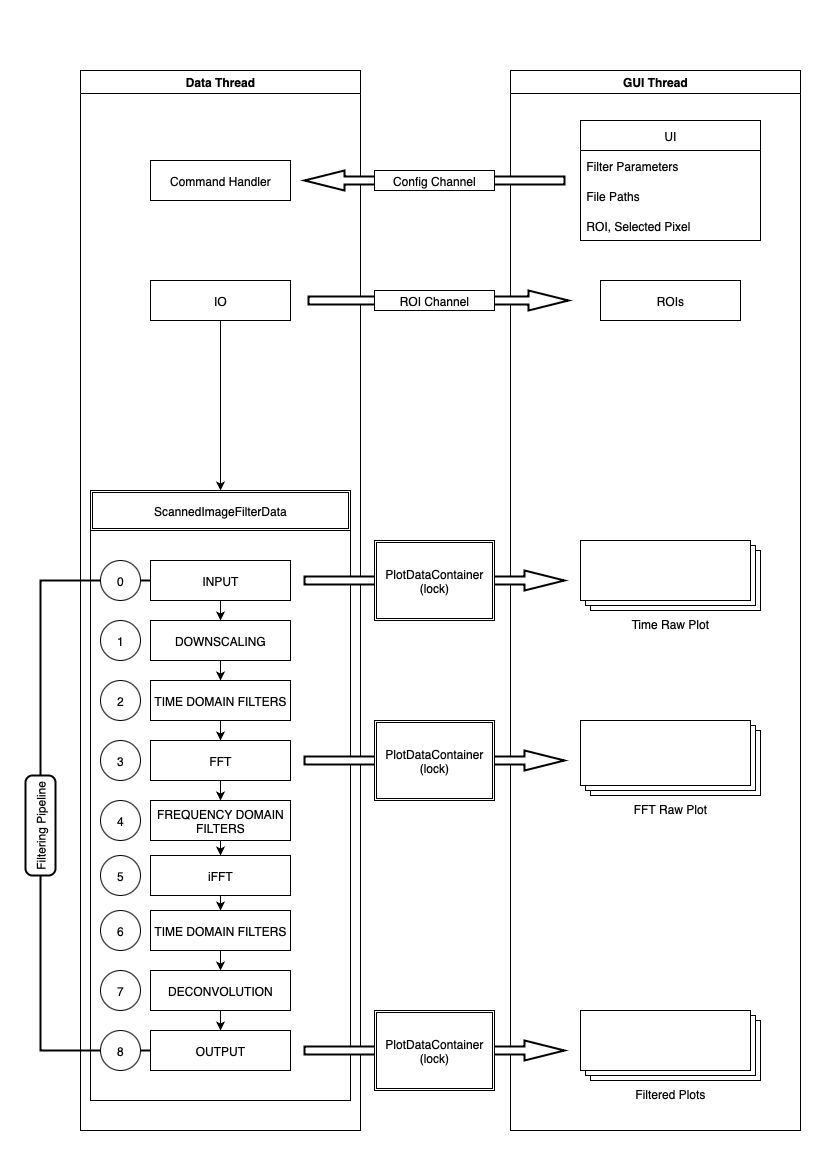

The diagram above was exported from draw.io. Its source (the exported page's mxGraphModel, read from the mxfile embedded in the PNG):
<mxGraphModel dx="1010" dy="1056" grid="1" gridSize="10" guides="1" tooltips="1" connect="1" arrows="1" fold="1" page="1" pageScale="1" pageWidth="827" pageHeight="1169" math="0" shadow="0">
  <root>
    <mxCell id="0" />
    <mxCell id="1" parent="0" />
    <mxCell id="iK0OME3ins9RKT_fmdNh-22" value="Data Thread" style="swimlane;" parent="1" vertex="1">
      <mxGeometry x="80" y="70" width="280" height="1060" as="geometry" />
    </mxCell>
    <mxCell id="iK0OME3ins9RKT_fmdNh-20" value="Command Handler" style="whiteSpace=wrap;html=1;" parent="iK0OME3ins9RKT_fmdNh-22" vertex="1">
      <mxGeometry x="70" y="90" width="140" height="40" as="geometry" />
    </mxCell>
    <mxCell id="fzYuc_R3unV9gP9Wz9dk-26" value="" style="whiteSpace=wrap;html=1;" vertex="1" parent="iK0OME3ins9RKT_fmdNh-22">
      <mxGeometry x="10" y="460" width="260" height="570" as="geometry" />
    </mxCell>
    <mxCell id="iK0OME3ins9RKT_fmdNh-28" value="IO" style="whiteSpace=wrap;html=1;" parent="iK0OME3ins9RKT_fmdNh-22" vertex="1">
      <mxGeometry x="70" y="210" width="140" height="40" as="geometry" />
    </mxCell>
    <mxCell id="iK0OME3ins9RKT_fmdNh-40" value="ScannedImageFilterData" style="shape=ext;double=1;rounded=0;whiteSpace=wrap;html=1;" parent="iK0OME3ins9RKT_fmdNh-22" vertex="1">
      <mxGeometry x="10" y="420" width="260" height="40" as="geometry" />
    </mxCell>
    <mxCell id="fzYuc_R3unV9gP9Wz9dk-28" style="edgeStyle=orthogonalEdgeStyle;rounded=0;orthogonalLoop=1;jettySize=auto;html=1;exitX=0.5;exitY=1;exitDx=0;exitDy=0;entryX=0.5;entryY=0;entryDx=0;entryDy=0;" edge="1" parent="iK0OME3ins9RKT_fmdNh-22" source="iK0OME3ins9RKT_fmdNh-28" target="iK0OME3ins9RKT_fmdNh-40">
      <mxGeometry relative="1" as="geometry" />
    </mxCell>
    <mxCell id="iK0OME3ins9RKT_fmdNh-23" value="GUI Thread" style="swimlane;" parent="1" vertex="1">
      <mxGeometry x="510" y="70" width="290" height="1060" as="geometry" />
    </mxCell>
    <mxCell id="fzYuc_R3unV9gP9Wz9dk-22" value="UI" style="swimlane;fontStyle=0;childLayout=stackLayout;horizontal=1;startSize=30;horizontalStack=0;resizeParent=1;resizeParentMax=0;resizeLast=0;collapsible=1;marginBottom=0;whiteSpace=wrap;html=1;" vertex="1" parent="iK0OME3ins9RKT_fmdNh-23">
      <mxGeometry x="70" y="50" width="180" height="120" as="geometry" />
    </mxCell>
    <mxCell id="fzYuc_R3unV9gP9Wz9dk-23" value="Filter Parameters" style="text;strokeColor=none;fillColor=none;align=left;verticalAlign=middle;spacingLeft=4;spacingRight=4;overflow=hidden;points=[[0,0.5],[1,0.5]];portConstraint=eastwest;rotatable=0;whiteSpace=wrap;html=1;" vertex="1" parent="fzYuc_R3unV9gP9Wz9dk-22">
      <mxGeometry y="30" width="180" height="30" as="geometry" />
    </mxCell>
    <mxCell id="fzYuc_R3unV9gP9Wz9dk-24" value="File Paths" style="text;strokeColor=none;fillColor=none;align=left;verticalAlign=middle;spacingLeft=4;spacingRight=4;overflow=hidden;points=[[0,0.5],[1,0.5]];portConstraint=eastwest;rotatable=0;whiteSpace=wrap;html=1;" vertex="1" parent="fzYuc_R3unV9gP9Wz9dk-22">
      <mxGeometry y="60" width="180" height="30" as="geometry" />
    </mxCell>
    <mxCell id="fzYuc_R3unV9gP9Wz9dk-25" value="ROI, Selected Pixel" style="text;strokeColor=none;fillColor=none;align=left;verticalAlign=middle;spacingLeft=4;spacingRight=4;overflow=hidden;points=[[0,0.5],[1,0.5]];portConstraint=eastwest;rotatable=0;whiteSpace=wrap;html=1;" vertex="1" parent="fzYuc_R3unV9gP9Wz9dk-22">
      <mxGeometry y="90" width="180" height="30" as="geometry" />
    </mxCell>
    <mxCell id="iK0OME3ins9RKT_fmdNh-5" value="TIME DOMAIN FILTERS" style="whiteSpace=wrap;html=1;" parent="iK0OME3ins9RKT_fmdNh-23" vertex="1">
      <mxGeometry x="-360" y="610" width="140" height="40" as="geometry" />
    </mxCell>
    <mxCell id="iK0OME3ins9RKT_fmdNh-24" value="FFT Raw Plot" style="verticalLabelPosition=bottom;verticalAlign=top;html=1;shape=mxgraph.basic.layered_rect;dx=10;outlineConnect=0;whiteSpace=wrap;" parent="iK0OME3ins9RKT_fmdNh-23" vertex="1">
      <mxGeometry x="70" y="650" width="180" height="75" as="geometry" />
    </mxCell>
    <mxCell id="iK0OME3ins9RKT_fmdNh-25" value="Filtered Plots" style="verticalLabelPosition=bottom;verticalAlign=top;html=1;shape=mxgraph.basic.layered_rect;dx=10;outlineConnect=0;whiteSpace=wrap;" parent="iK0OME3ins9RKT_fmdNh-23" vertex="1">
      <mxGeometry x="70" y="940" width="180" height="70" as="geometry" />
    </mxCell>
    <mxCell id="iK0OME3ins9RKT_fmdNh-26" value="Time Raw Plot" style="verticalLabelPosition=bottom;verticalAlign=top;html=1;shape=mxgraph.basic.layered_rect;dx=10;outlineConnect=0;whiteSpace=wrap;" parent="iK0OME3ins9RKT_fmdNh-23" vertex="1">
      <mxGeometry x="70" y="470" width="180" height="70" as="geometry" />
    </mxCell>
    <mxCell id="fzYuc_R3unV9gP9Wz9dk-16" style="edgeStyle=orthogonalEdgeStyle;rounded=0;orthogonalLoop=1;jettySize=auto;html=1;exitX=0.5;exitY=1;exitDx=0;exitDy=0;" edge="1" parent="iK0OME3ins9RKT_fmdNh-23" source="iK0OME3ins9RKT_fmdNh-4" target="iK0OME3ins9RKT_fmdNh-5">
      <mxGeometry relative="1" as="geometry" />
    </mxCell>
    <mxCell id="iK0OME3ins9RKT_fmdNh-4" value="DOWNSCALING" style="whiteSpace=wrap;html=1;" parent="iK0OME3ins9RKT_fmdNh-23" vertex="1">
      <mxGeometry x="-360" y="550" width="140" height="40" as="geometry" />
    </mxCell>
    <mxCell id="iK0OME3ins9RKT_fmdNh-32" style="edgeStyle=orthogonalEdgeStyle;rounded=0;orthogonalLoop=1;jettySize=auto;html=1;exitX=0.5;exitY=1;exitDx=0;exitDy=0;entryX=0.5;entryY=0;entryDx=0;entryDy=0;" parent="iK0OME3ins9RKT_fmdNh-23" source="iK0OME3ins9RKT_fmdNh-6" target="iK0OME3ins9RKT_fmdNh-7" edge="1">
      <mxGeometry relative="1" as="geometry" />
    </mxCell>
    <mxCell id="iK0OME3ins9RKT_fmdNh-6" value="FFT" style="whiteSpace=wrap;html=1;" parent="iK0OME3ins9RKT_fmdNh-23" vertex="1">
      <mxGeometry x="-360" y="670" width="140" height="40" as="geometry" />
    </mxCell>
    <mxCell id="iK0OME3ins9RKT_fmdNh-33" style="edgeStyle=orthogonalEdgeStyle;rounded=0;orthogonalLoop=1;jettySize=auto;html=1;exitX=0.5;exitY=1;exitDx=0;exitDy=0;entryX=0.5;entryY=0;entryDx=0;entryDy=0;" parent="iK0OME3ins9RKT_fmdNh-23" source="iK0OME3ins9RKT_fmdNh-7" target="iK0OME3ins9RKT_fmdNh-8" edge="1">
      <mxGeometry relative="1" as="geometry" />
    </mxCell>
    <mxCell id="iK0OME3ins9RKT_fmdNh-7" value="FREQUENCY DOMAIN FILTERS" style="whiteSpace=wrap;html=1;" parent="iK0OME3ins9RKT_fmdNh-23" vertex="1">
      <mxGeometry x="-360" y="730" width="140" height="40" as="geometry" />
    </mxCell>
    <mxCell id="iK0OME3ins9RKT_fmdNh-34" style="edgeStyle=orthogonalEdgeStyle;rounded=0;orthogonalLoop=1;jettySize=auto;html=1;exitX=0.5;exitY=1;exitDx=0;exitDy=0;entryX=0.5;entryY=0;entryDx=0;entryDy=0;" parent="iK0OME3ins9RKT_fmdNh-23" source="iK0OME3ins9RKT_fmdNh-8" target="iK0OME3ins9RKT_fmdNh-9" edge="1">
      <mxGeometry relative="1" as="geometry" />
    </mxCell>
    <mxCell id="iK0OME3ins9RKT_fmdNh-8" value="iFFT" style="whiteSpace=wrap;html=1;" parent="iK0OME3ins9RKT_fmdNh-23" vertex="1">
      <mxGeometry x="-360" y="785" width="140" height="40" as="geometry" />
    </mxCell>
    <mxCell id="iK0OME3ins9RKT_fmdNh-35" style="edgeStyle=orthogonalEdgeStyle;rounded=0;orthogonalLoop=1;jettySize=auto;html=1;exitX=0.5;exitY=1;exitDx=0;exitDy=0;entryX=0.5;entryY=0;entryDx=0;entryDy=0;" parent="iK0OME3ins9RKT_fmdNh-23" source="iK0OME3ins9RKT_fmdNh-9" target="iK0OME3ins9RKT_fmdNh-10" edge="1">
      <mxGeometry relative="1" as="geometry" />
    </mxCell>
    <mxCell id="iK0OME3ins9RKT_fmdNh-9" value="TIME DOMAIN FILTERS" style="whiteSpace=wrap;html=1;" parent="iK0OME3ins9RKT_fmdNh-23" vertex="1">
      <mxGeometry x="-360" y="840" width="140" height="40" as="geometry" />
    </mxCell>
    <mxCell id="iK0OME3ins9RKT_fmdNh-36" style="edgeStyle=orthogonalEdgeStyle;rounded=0;orthogonalLoop=1;jettySize=auto;html=1;exitX=0.5;exitY=1;exitDx=0;exitDy=0;entryX=0.5;entryY=0;entryDx=0;entryDy=0;" parent="iK0OME3ins9RKT_fmdNh-23" source="iK0OME3ins9RKT_fmdNh-10" target="iK0OME3ins9RKT_fmdNh-18" edge="1">
      <mxGeometry relative="1" as="geometry" />
    </mxCell>
    <mxCell id="iK0OME3ins9RKT_fmdNh-10" value="DECONVOLUTION" style="whiteSpace=wrap;html=1;" parent="iK0OME3ins9RKT_fmdNh-23" vertex="1">
      <mxGeometry x="-360" y="900" width="140" height="40" as="geometry" />
    </mxCell>
    <mxCell id="iK0OME3ins9RKT_fmdNh-11" value="" style="strokeWidth=2;html=1;shape=mxgraph.flowchart.annotation_1;align=left;pointerEvents=1;" parent="iK0OME3ins9RKT_fmdNh-23" vertex="1">
      <mxGeometry x="-470" y="510" width="120" height="470" as="geometry" />
    </mxCell>
    <mxCell id="iK0OME3ins9RKT_fmdNh-14" value="" style="verticalLabelPosition=bottom;verticalAlign=top;html=1;strokeWidth=2;shape=mxgraph.arrows2.arrow;dy=0.6;dx=40;notch=0;" parent="iK0OME3ins9RKT_fmdNh-23" vertex="1">
      <mxGeometry x="-206" y="970" width="260" height="20" as="geometry" />
    </mxCell>
    <mxCell id="iK0OME3ins9RKT_fmdNh-15" value="" style="verticalLabelPosition=bottom;verticalAlign=top;html=1;strokeWidth=2;shape=mxgraph.arrows2.arrow;dy=0.6;dx=40;notch=0;" parent="iK0OME3ins9RKT_fmdNh-23" vertex="1">
      <mxGeometry x="-206" y="680" width="260" height="20" as="geometry" />
    </mxCell>
    <mxCell id="iK0OME3ins9RKT_fmdNh-16" value="" style="verticalLabelPosition=bottom;verticalAlign=top;html=1;strokeWidth=2;shape=mxgraph.arrows2.arrow;dy=0.6;dx=40;notch=0;" parent="iK0OME3ins9RKT_fmdNh-23" vertex="1">
      <mxGeometry x="-206" y="500" width="260" height="20" as="geometry" />
    </mxCell>
    <mxCell id="iK0OME3ins9RKT_fmdNh-17" value="INPUT" style="whiteSpace=wrap;html=1;" parent="iK0OME3ins9RKT_fmdNh-23" vertex="1">
      <mxGeometry x="-360" y="490" width="140" height="40" as="geometry" />
    </mxCell>
    <mxCell id="iK0OME3ins9RKT_fmdNh-18" value="OUTPUT" style="whiteSpace=wrap;html=1;" parent="iK0OME3ins9RKT_fmdNh-23" vertex="1">
      <mxGeometry x="-360" y="960" width="140" height="40" as="geometry" />
    </mxCell>
    <mxCell id="iK0OME3ins9RKT_fmdNh-29" style="edgeStyle=orthogonalEdgeStyle;rounded=0;orthogonalLoop=1;jettySize=auto;html=1;exitX=0.5;exitY=1;exitDx=0;exitDy=0;entryX=0.5;entryY=0;entryDx=0;entryDy=0;" parent="iK0OME3ins9RKT_fmdNh-23" source="iK0OME3ins9RKT_fmdNh-17" target="iK0OME3ins9RKT_fmdNh-4" edge="1">
      <mxGeometry relative="1" as="geometry">
        <Array as="points">
          <mxPoint x="-290" y="540" />
          <mxPoint x="-290" y="540" />
        </Array>
      </mxGeometry>
    </mxCell>
    <mxCell id="iK0OME3ins9RKT_fmdNh-31" style="edgeStyle=orthogonalEdgeStyle;rounded=0;orthogonalLoop=1;jettySize=auto;html=1;" parent="iK0OME3ins9RKT_fmdNh-23" source="iK0OME3ins9RKT_fmdNh-5" target="iK0OME3ins9RKT_fmdNh-6" edge="1">
      <mxGeometry relative="1" as="geometry" />
    </mxCell>
    <mxCell id="iK0OME3ins9RKT_fmdNh-37" value="PlotDataContainer (lock)" style="shape=ext;double=1;rounded=0;whiteSpace=wrap;html=1;" parent="iK0OME3ins9RKT_fmdNh-23" vertex="1">
      <mxGeometry x="-136" y="940" width="120" height="80" as="geometry" />
    </mxCell>
    <mxCell id="iK0OME3ins9RKT_fmdNh-38" value="PlotDataContainer (lock)" style="shape=ext;double=1;rounded=0;whiteSpace=wrap;html=1;" parent="iK0OME3ins9RKT_fmdNh-23" vertex="1">
      <mxGeometry x="-136" y="650" width="120" height="80" as="geometry" />
    </mxCell>
    <mxCell id="iK0OME3ins9RKT_fmdNh-39" value="PlotDataContainer (lock)" style="shape=ext;double=1;rounded=0;whiteSpace=wrap;html=1;" parent="iK0OME3ins9RKT_fmdNh-23" vertex="1">
      <mxGeometry x="-136" y="470" width="120" height="80" as="geometry" />
    </mxCell>
    <mxCell id="fzYuc_R3unV9gP9Wz9dk-1" value="0" style="ellipse;whiteSpace=wrap;html=1;aspect=fixed;" vertex="1" parent="iK0OME3ins9RKT_fmdNh-23">
      <mxGeometry x="-410" y="490" width="40" height="40" as="geometry" />
    </mxCell>
    <mxCell id="fzYuc_R3unV9gP9Wz9dk-2" value="1" style="ellipse;whiteSpace=wrap;html=1;aspect=fixed;" vertex="1" parent="iK0OME3ins9RKT_fmdNh-23">
      <mxGeometry x="-410" y="550" width="40" height="40" as="geometry" />
    </mxCell>
    <mxCell id="fzYuc_R3unV9gP9Wz9dk-3" value="2" style="ellipse;whiteSpace=wrap;html=1;aspect=fixed;" vertex="1" parent="iK0OME3ins9RKT_fmdNh-23">
      <mxGeometry x="-410" y="610" width="40" height="40" as="geometry" />
    </mxCell>
    <mxCell id="fzYuc_R3unV9gP9Wz9dk-4" value="3" style="ellipse;whiteSpace=wrap;html=1;aspect=fixed;" vertex="1" parent="iK0OME3ins9RKT_fmdNh-23">
      <mxGeometry x="-410" y="670" width="40" height="40" as="geometry" />
    </mxCell>
    <mxCell id="fzYuc_R3unV9gP9Wz9dk-5" value="4" style="ellipse;whiteSpace=wrap;html=1;aspect=fixed;" vertex="1" parent="iK0OME3ins9RKT_fmdNh-23">
      <mxGeometry x="-410" y="730" width="40" height="40" as="geometry" />
    </mxCell>
    <mxCell id="fzYuc_R3unV9gP9Wz9dk-6" value="5" style="ellipse;whiteSpace=wrap;html=1;aspect=fixed;" vertex="1" parent="iK0OME3ins9RKT_fmdNh-23">
      <mxGeometry x="-410" y="785" width="40" height="40" as="geometry" />
    </mxCell>
    <mxCell id="fzYuc_R3unV9gP9Wz9dk-7" value="6" style="ellipse;whiteSpace=wrap;html=1;aspect=fixed;" vertex="1" parent="iK0OME3ins9RKT_fmdNh-23">
      <mxGeometry x="-410" y="840" width="40" height="40" as="geometry" />
    </mxCell>
    <mxCell id="fzYuc_R3unV9gP9Wz9dk-8" value="7" style="ellipse;whiteSpace=wrap;html=1;aspect=fixed;" vertex="1" parent="iK0OME3ins9RKT_fmdNh-23">
      <mxGeometry x="-410" y="900" width="40" height="40" as="geometry" />
    </mxCell>
    <mxCell id="fzYuc_R3unV9gP9Wz9dk-9" value="8" style="ellipse;whiteSpace=wrap;html=1;aspect=fixed;" vertex="1" parent="iK0OME3ins9RKT_fmdNh-23">
      <mxGeometry x="-410" y="960" width="40" height="40" as="geometry" />
    </mxCell>
    <mxCell id="iK0OME3ins9RKT_fmdNh-12" value="Filtering Pipeline" style="rounded=1;whiteSpace=wrap;html=1;absoluteArcSize=1;arcSize=14;strokeWidth=2;rotation=-90;" parent="iK0OME3ins9RKT_fmdNh-23" vertex="1">
      <mxGeometry x="-520" y="740" width="100" height="30" as="geometry" />
    </mxCell>
    <mxCell id="fzYuc_R3unV9gP9Wz9dk-17" value="ROIs" style="whiteSpace=wrap;html=1;" vertex="1" parent="iK0OME3ins9RKT_fmdNh-23">
      <mxGeometry x="90" y="210" width="140" height="40" as="geometry" />
    </mxCell>
    <mxCell id="fzYuc_R3unV9gP9Wz9dk-14" value="" style="verticalLabelPosition=bottom;verticalAlign=top;html=1;strokeWidth=2;shape=mxgraph.arrows2.arrow;dy=0.6;dx=40;notch=0;" vertex="1" parent="iK0OME3ins9RKT_fmdNh-23">
      <mxGeometry x="-202" y="220" width="260" height="20" as="geometry" />
    </mxCell>
    <mxCell id="iK0OME3ins9RKT_fmdNh-19" value="" style="verticalLabelPosition=bottom;verticalAlign=top;html=1;strokeWidth=2;shape=mxgraph.arrows2.arrow;dy=0.6;dx=40;notch=0;rotation=-180;" parent="1" vertex="1">
      <mxGeometry x="304" y="170" width="260" height="20" as="geometry" />
    </mxCell>
    <mxCell id="iK0OME3ins9RKT_fmdNh-42" value="Config Channel" style="rounded=0;whiteSpace=wrap;html=1;" parent="1" vertex="1">
      <mxGeometry x="374" y="170" width="120" height="20" as="geometry" />
    </mxCell>
    <mxCell id="fzYuc_R3unV9gP9Wz9dk-21" value="ROI Channel" style="rounded=0;whiteSpace=wrap;html=1;" vertex="1" parent="1">
      <mxGeometry x="374" y="290" width="120" height="20" as="geometry" />
    </mxCell>
  </root>
</mxGraphModel>